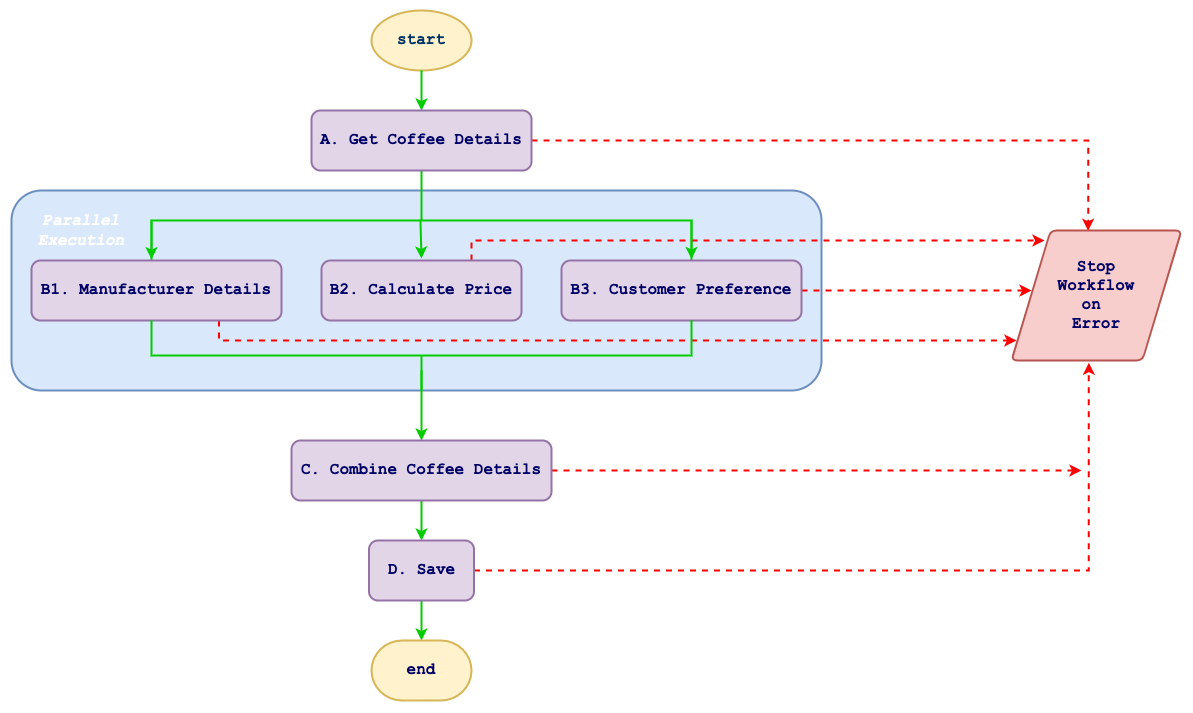

The diagram above was exported from draw.io. Its source (the exported page's mxGraphModel, read from the mxfile embedded in the PNG):
<mxGraphModel dx="2404" dy="2107" grid="1" gridSize="10" guides="1" tooltips="1" connect="1" arrows="1" fold="1" page="1" pageScale="1" pageWidth="827" pageHeight="1169" math="0" shadow="0">
  <root>
    <mxCell id="0" />
    <mxCell id="1" parent="0" />
    <mxCell id="X69cCvcyxumDVe6c1zGK-2" value="" style="whiteSpace=wrap;html=1;strokeWidth=2;fillColor=#dae8fc;strokeColor=#6c8ebf;rounded=1;" parent="1" vertex="1">
      <mxGeometry x="-80" y="130" width="810" height="200" as="geometry" />
    </mxCell>
    <mxCell id="X69cCvcyxumDVe6c1zGK-3" value="" style="strokeWidth=2;html=1;shape=mxgraph.flowchart.annotation_2;align=left;labelPosition=right;pointerEvents=1;rounded=1;shadow=0;direction=south;strokeColor=#00CC00;" parent="1" vertex="1">
      <mxGeometry x="60" y="110" width="540" height="100" as="geometry" />
    </mxCell>
    <mxCell id="X69cCvcyxumDVe6c1zGK-4" value="&lt;b&gt;&lt;font style=&quot;font-size: 16px&quot; face=&quot;Courier New&quot; color=&quot;#003366&quot;&gt;start&lt;/font&gt;&lt;/b&gt;" style="strokeWidth=2;html=1;shape=mxgraph.flowchart.start_1;whiteSpace=wrap;fillColor=#fff2cc;strokeColor=#d6b656;" parent="1" vertex="1">
      <mxGeometry x="280" y="-50" width="100" height="60" as="geometry" />
    </mxCell>
    <mxCell id="X69cCvcyxumDVe6c1zGK-5" value="" style="edgeStyle=orthogonalEdgeStyle;rounded=0;orthogonalLoop=1;jettySize=auto;html=1;strokeWidth=2;strokeColor=#00CC00;" parent="1" source="X69cCvcyxumDVe6c1zGK-7" target="X69cCvcyxumDVe6c1zGK-10" edge="1">
      <mxGeometry relative="1" as="geometry" />
    </mxCell>
    <mxCell id="X69cCvcyxumDVe6c1zGK-6" style="edgeStyle=orthogonalEdgeStyle;rounded=0;orthogonalLoop=1;jettySize=auto;html=1;strokeWidth=2;strokeColor=#FF0000;dashed=1;" parent="1" source="X69cCvcyxumDVe6c1zGK-7" edge="1">
      <mxGeometry relative="1" as="geometry">
        <mxPoint x="990" y="410" as="targetPoint" />
      </mxGeometry>
    </mxCell>
    <mxCell id="X69cCvcyxumDVe6c1zGK-7" value="&lt;font size=&quot;3&quot; face=&quot;Courier New&quot; color=&quot;#000066&quot;&gt;&lt;b&gt;C. Combine Coffee Details&lt;/b&gt;&lt;/font&gt;" style="whiteSpace=wrap;html=1;strokeWidth=2;fillColor=#e1d5e7;strokeColor=#9673a6;rounded=1;" parent="1" vertex="1">
      <mxGeometry x="200" y="380" width="260" height="60" as="geometry" />
    </mxCell>
    <mxCell id="X69cCvcyxumDVe6c1zGK-8" value="" style="edgeStyle=orthogonalEdgeStyle;rounded=0;orthogonalLoop=1;jettySize=auto;html=1;strokeWidth=2;strokeColor=#00CC00;" parent="1" source="X69cCvcyxumDVe6c1zGK-10" target="X69cCvcyxumDVe6c1zGK-11" edge="1">
      <mxGeometry relative="1" as="geometry" />
    </mxCell>
    <mxCell id="X69cCvcyxumDVe6c1zGK-9" style="edgeStyle=orthogonalEdgeStyle;rounded=0;orthogonalLoop=1;jettySize=auto;html=1;strokeWidth=2;strokeColor=#FF0000;dashed=1;entryX=0.455;entryY=1.017;entryDx=0;entryDy=0;entryPerimeter=0;" parent="1" source="X69cCvcyxumDVe6c1zGK-10" target="X69cCvcyxumDVe6c1zGK-21" edge="1">
      <mxGeometry relative="1" as="geometry">
        <mxPoint x="990" y="440" as="targetPoint" />
      </mxGeometry>
    </mxCell>
    <mxCell id="X69cCvcyxumDVe6c1zGK-10" value="&lt;font size=&quot;3&quot; face=&quot;Courier New&quot; color=&quot;#000066&quot;&gt;&lt;b&gt;D. Save&lt;/b&gt;&lt;/font&gt;" style="whiteSpace=wrap;html=1;strokeWidth=2;fillColor=#e1d5e7;strokeColor=#9673a6;rounded=1;" parent="1" vertex="1">
      <mxGeometry x="277.5" y="480" width="105" height="60" as="geometry" />
    </mxCell>
    <mxCell id="X69cCvcyxumDVe6c1zGK-11" value="&lt;font size=&quot;3&quot; face=&quot;Courier New&quot; color=&quot;#000066&quot;&gt;&lt;b&gt;end&lt;/b&gt;&lt;/font&gt;" style="strokeWidth=2;html=1;shape=mxgraph.flowchart.terminator;whiteSpace=wrap;fillColor=#fff2cc;strokeColor=#d6b656;" parent="1" vertex="1">
      <mxGeometry x="280" y="580" width="100" height="60" as="geometry" />
    </mxCell>
    <mxCell id="X69cCvcyxumDVe6c1zGK-13" value="&lt;font face=&quot;Courier New&quot;&gt;&lt;b&gt;Parallel&lt;br&gt;Execution&lt;br&gt;&lt;/b&gt;&lt;/font&gt;" style="text;html=1;align=center;verticalAlign=middle;whiteSpace=wrap;rounded=0;shadow=0;fontSize=16;fontStyle=2;fontColor=#FFFFFF;" parent="1" vertex="1">
      <mxGeometry x="-70" y="160" width="120" height="20" as="geometry" />
    </mxCell>
    <mxCell id="X69cCvcyxumDVe6c1zGK-29" style="edgeStyle=orthogonalEdgeStyle;rounded=0;orthogonalLoop=1;jettySize=auto;html=1;exitX=0.75;exitY=1;exitDx=0;exitDy=0;entryX=0.029;entryY=0.846;entryDx=0;entryDy=0;entryPerimeter=0;strokeColor=#FF0000;strokeWidth=2;dashed=1;" parent="1" source="X69cCvcyxumDVe6c1zGK-14" target="X69cCvcyxumDVe6c1zGK-21" edge="1">
      <mxGeometry relative="1" as="geometry">
        <mxPoint x="920" y="280" as="targetPoint" />
        <Array as="points">
          <mxPoint x="128" y="280" />
        </Array>
      </mxGeometry>
    </mxCell>
    <mxCell id="X69cCvcyxumDVe6c1zGK-14" value="&lt;font color=&quot;#000066&quot; face=&quot;Courier New&quot; size=&quot;3&quot;&gt;&lt;b&gt;B1. Manufacturer Details&lt;/b&gt;&lt;/font&gt;" style="whiteSpace=wrap;html=1;strokeWidth=2;fillColor=#e1d5e7;strokeColor=#9673a6;rounded=1;" parent="1" vertex="1">
      <mxGeometry x="-60" y="200" width="250" height="60" as="geometry" />
    </mxCell>
    <mxCell id="X69cCvcyxumDVe6c1zGK-30" style="edgeStyle=orthogonalEdgeStyle;rounded=0;orthogonalLoop=1;jettySize=auto;html=1;entryX=0.118;entryY=0.462;entryDx=0;entryDy=0;entryPerimeter=0;strokeColor=#FF0000;strokeWidth=2;dashed=1;" parent="1" source="X69cCvcyxumDVe6c1zGK-15" target="X69cCvcyxumDVe6c1zGK-21" edge="1">
      <mxGeometry relative="1" as="geometry">
        <mxPoint x="920" y="230" as="targetPoint" />
      </mxGeometry>
    </mxCell>
    <mxCell id="X69cCvcyxumDVe6c1zGK-15" value="&lt;font color=&quot;#000066&quot; face=&quot;Courier New&quot; size=&quot;3&quot;&gt;&lt;b&gt;B3. Customer Preference&lt;/b&gt;&lt;/font&gt;" style="whiteSpace=wrap;html=1;strokeWidth=2;fillColor=#e1d5e7;strokeColor=#9673a6;rounded=1;" parent="1" vertex="1">
      <mxGeometry x="470" y="200" width="240" height="60" as="geometry" />
    </mxCell>
    <mxCell id="X69cCvcyxumDVe6c1zGK-18" style="edgeStyle=orthogonalEdgeStyle;rounded=0;orthogonalLoop=1;jettySize=auto;html=1;exitX=0;exitY=0.5;exitDx=0;exitDy=0;exitPerimeter=0;" parent="1" edge="1">
      <mxGeometry relative="1" as="geometry">
        <mxPoint x="330" y="330" as="sourcePoint" />
        <mxPoint x="330" y="330" as="targetPoint" />
      </mxGeometry>
    </mxCell>
    <mxCell id="X69cCvcyxumDVe6c1zGK-19" value="" style="edgeStyle=orthogonalEdgeStyle;rounded=0;orthogonalLoop=1;jettySize=auto;html=1;strokeWidth=2;strokeColor=#00CC00;exitX=0;exitY=0.5;exitDx=0;exitDy=0;exitPerimeter=0;" parent="1" edge="1">
      <mxGeometry relative="1" as="geometry">
        <mxPoint x="330" y="310" as="sourcePoint" />
        <mxPoint x="330" y="380" as="targetPoint" />
      </mxGeometry>
    </mxCell>
    <mxCell id="X69cCvcyxumDVe6c1zGK-21" value="&lt;blockquote style=&quot;margin: 0 0 0 40px ; border: none ; padding: 0px&quot;&gt;&lt;/blockquote&gt;&lt;font color=&quot;#000066&quot; face=&quot;Courier New&quot; size=&quot;3&quot;&gt;&lt;b&gt;&amp;nbsp;Stop &lt;br&gt;Workflow&lt;br&gt;&lt;/b&gt;&lt;/font&gt;&lt;b style=&quot;color: rgb(0 , 0 , 102) ; font-family: &amp;#34;courier new&amp;#34; ; font-size: medium&quot;&gt;on &lt;br&gt;Error&lt;/b&gt;" style="shape=parallelogram;html=1;strokeWidth=2;perimeter=parallelogramPerimeter;whiteSpace=wrap;rounded=1;arcSize=12;size=0.23;fillColor=#f8cecc;strokeColor=#b85450;" parent="1" vertex="1">
      <mxGeometry x="920" y="170" width="170" height="130" as="geometry" />
    </mxCell>
    <mxCell id="X69cCvcyxumDVe6c1zGK-32" style="edgeStyle=orthogonalEdgeStyle;rounded=0;orthogonalLoop=1;jettySize=auto;html=1;exitX=0.75;exitY=0;exitDx=0;exitDy=0;entryX=0.194;entryY=0.077;entryDx=0;entryDy=0;entryPerimeter=0;strokeColor=#FF0000;strokeWidth=2;dashed=1;" parent="1" source="X69cCvcyxumDVe6c1zGK-25" target="X69cCvcyxumDVe6c1zGK-21" edge="1">
      <mxGeometry relative="1" as="geometry" />
    </mxCell>
    <mxCell id="X69cCvcyxumDVe6c1zGK-25" value="&lt;font color=&quot;#000066&quot; face=&quot;Courier New&quot; size=&quot;3&quot;&gt;&lt;b&gt;B2. Calculate Price&lt;/b&gt;&lt;/font&gt;" style="whiteSpace=wrap;html=1;strokeWidth=2;fillColor=#e1d5e7;strokeColor=#9673a6;rounded=1;" parent="1" vertex="1">
      <mxGeometry x="230" y="200" width="200" height="60" as="geometry" />
    </mxCell>
    <mxCell id="X69cCvcyxumDVe6c1zGK-33" style="edgeStyle=orthogonalEdgeStyle;rounded=0;orthogonalLoop=1;jettySize=auto;html=1;entryX=0.451;entryY=0.002;entryDx=0;entryDy=0;entryPerimeter=0;dashed=1;strokeColor=#FF0000;strokeWidth=2;" parent="1" source="X69cCvcyxumDVe6c1zGK-26" target="X69cCvcyxumDVe6c1zGK-21" edge="1">
      <mxGeometry relative="1" as="geometry" />
    </mxCell>
    <mxCell id="X69cCvcyxumDVe6c1zGK-26" value="&lt;font size=&quot;3&quot; face=&quot;Courier New&quot; color=&quot;#000066&quot;&gt;&lt;b&gt;A. Get Coffee Details&lt;br&gt;&lt;/b&gt;&lt;/font&gt;" style="whiteSpace=wrap;html=1;strokeWidth=2;fillColor=#e1d5e7;strokeColor=#9673a6;rounded=1;" parent="1" vertex="1">
      <mxGeometry x="220" y="50" width="220" height="60" as="geometry" />
    </mxCell>
    <mxCell id="X69cCvcyxumDVe6c1zGK-27" value="" style="edgeStyle=orthogonalEdgeStyle;rounded=0;orthogonalLoop=1;jettySize=auto;html=1;strokeWidth=2;strokeColor=#00CC00;exitX=0.5;exitY=1;exitDx=0;exitDy=0;exitPerimeter=0;entryX=0.5;entryY=0;entryDx=0;entryDy=0;" parent="1" source="X69cCvcyxumDVe6c1zGK-4" target="X69cCvcyxumDVe6c1zGK-26" edge="1">
      <mxGeometry relative="1" as="geometry">
        <mxPoint x="345" y="340" as="sourcePoint" />
        <mxPoint x="335" y="50" as="targetPoint" />
      </mxGeometry>
    </mxCell>
    <mxCell id="X69cCvcyxumDVe6c1zGK-28" value="" style="strokeWidth=2;html=1;shape=mxgraph.flowchart.annotation_2;align=left;labelPosition=right;pointerEvents=1;rounded=1;shadow=0;direction=north;strokeColor=#00CC00;" parent="1" vertex="1">
      <mxGeometry x="60" y="260" width="540" height="70" as="geometry" />
    </mxCell>
    <mxCell id="9cB8GNxqIEPsSkeghNS8-2" value="" style="edgeStyle=orthogonalEdgeStyle;rounded=0;orthogonalLoop=1;jettySize=auto;html=1;strokeWidth=2;strokeColor=#00CC00;exitX=0.49;exitY=0.502;exitDx=0;exitDy=0;exitPerimeter=0;" edge="1" parent="1" source="X69cCvcyxumDVe6c1zGK-3">
      <mxGeometry relative="1" as="geometry">
        <mxPoint x="60" y="160" as="sourcePoint" />
        <mxPoint x="330" y="198" as="targetPoint" />
        <Array as="points">
          <mxPoint x="330" y="159" />
        </Array>
      </mxGeometry>
    </mxCell>
    <mxCell id="9cB8GNxqIEPsSkeghNS8-3" value="" style="edgeStyle=orthogonalEdgeStyle;rounded=0;orthogonalLoop=1;jettySize=auto;html=1;strokeWidth=2;strokeColor=#00CC00;exitX=0.5;exitY=0;exitDx=0;exitDy=0;exitPerimeter=0;entryX=0.885;entryY=0;entryDx=0;entryDy=0;entryPerimeter=0;" edge="1" parent="1" source="X69cCvcyxumDVe6c1zGK-3" target="X69cCvcyxumDVe6c1zGK-3">
      <mxGeometry relative="1" as="geometry">
        <mxPoint x="338.9200000000001" y="169" as="sourcePoint" />
        <mxPoint x="600" y="197" as="targetPoint" />
        <Array as="points" />
      </mxGeometry>
    </mxCell>
    <mxCell id="9cB8GNxqIEPsSkeghNS8-4" value="" style="edgeStyle=orthogonalEdgeStyle;rounded=0;orthogonalLoop=1;jettySize=auto;html=1;strokeWidth=2;strokeColor=#00CC00;entryX=0.887;entryY=1;entryDx=0;entryDy=0;entryPerimeter=0;" edge="1" parent="1" target="X69cCvcyxumDVe6c1zGK-3">
      <mxGeometry relative="1" as="geometry">
        <mxPoint x="60" y="160" as="sourcePoint" />
        <mxPoint x="340" y="208" as="targetPoint" />
        <Array as="points">
          <mxPoint x="60" y="160" />
        </Array>
      </mxGeometry>
    </mxCell>
  </root>
</mxGraphModel>